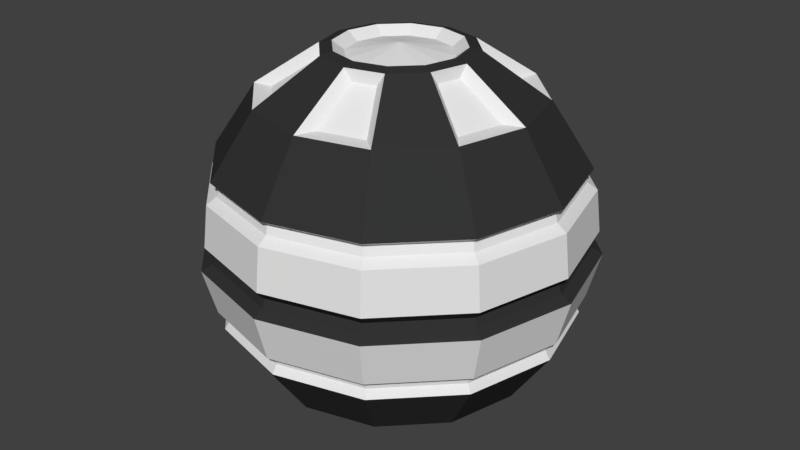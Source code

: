 # Source: ball.blend  (saved by Blender 2.79.0; exported with 4.5.12 LTS)
import bpy
from mathutils import Matrix  # noqa: F401  (used for matrix-valued properties, if any)

bpy.ops.wm.read_factory_settings(use_empty=True)
scene = bpy.context.scene
scene.name = 'Scene'

# ---- collections
col_collection_1 = bpy.data.collections.new('Collection 1'); scene.collection.children.link(col_collection_1)

# ---- materials (node trees are filled in below, after node groups)
mat_material_001 = bpy.data.materials.new('Material.001')
mat_material_001.alpha_threshold = 0.0
mat_material_001.use_transparent_shadow = False
mat_material_001.diffuse_color = (0.03522, 0.03522, 0.03522, 1.0)
mat_material_001.roughness = 0.5
mat_material_002 = bpy.data.materials.new('Material.002')
mat_material_002.alpha_threshold = 0.0
mat_material_002.use_transparent_shadow = False
mat_material_002.roughness = 0.5

# ---- material node trees

# ---- world
world_world = bpy.data.worlds.new('World'); scene.world = world_world
world_world.color = (0.05088, 0.05088, 0.05088)
world_world.use_sun_shadow = False
world_world.sun_shadow_jitter_overblur = 0.0
world_world.cycles.sampling_method = 'MANUAL'

# ---- meshes
me_sphere = bpy.data.meshes.new('Sphere')
me_sphere.from_pydata([(-0.03605, 0.6088, 0.706), (-4.584e-10, 0.8837, -0.3649), (0.02359, 0.6284, -0.6982), (1.295e-08, 0.3005, -0.9414), (0.1606, 0.2781, 0.937), (0.3356, 0.5092, 0.706), (0.443, 0.7673, 0.3551), (0.5, 0.866, -0.06816), (0.4551, 0.7883, -0.4077), (0.2938, 0.556, -0.6982), (0.1502, 0.2602, -0.9414), (0.3049, 0.2177, 0.8636), (0.5092, 0.3356, 0.706), (0.7673, 0.443, 0.3551), (0.866, 0.5, -0.06816), (0.7883, 0.4551, -0.4077), (0.556, 0.2938, -0.6982), (0.2602, 0.1502, -0.9414), (0.3211, 1.553e-07, 0.937), (0.6088, -0.03605, 0.706), (0.886, 1.112e-07, 0.3551), (1.0, 1.394e-07, -0.06816), (0.9103, 1.101e-07, -0.4077), (0.6284, 0.02359, -0.6982), (0.3005, 1.595e-07, -0.9414), (0.2781, -0.1606, 0.937), (0.5453, -0.2732, 0.706), (0.7673, -0.443, 0.3551), (0.866, -0.5, -0.06816), (0.7883, -0.4551, -0.4077), (0.5325, -0.3347, -0.6982), (0.2602, -0.1502, -0.9414), (0.1606, -0.2781, 0.937), (0.2732, -0.5453, 0.706), (0.443, -0.7673, 0.3551), (0.5, -0.866, -0.06816), (0.4551, -0.7883, -0.4077), (0.3347, -0.5325, -0.6982), (0.1502, -0.2602, -0.9414), (2.887e-09, -0.3211, 0.937), (0.03605, -0.6088, 0.706), (-4.434e-08, -0.886, 0.3551), (-4.57e-08, -1.0, -0.06816), (-4.55e-08, -0.9103, -0.4077), (-0.02359, -0.6284, -0.6982), (-1.071e-08, -0.3005, -0.9414), (-0.1606, -0.2781, 0.937), (-0.3356, -0.5092, 0.706), (-0.443, -0.7673, 0.3551), (-0.5, -0.866, -0.06816), (-0.4551, -0.7883, -0.4077), (-0.2938, -0.556, -0.6982), (-0.1502, -0.2602, -0.9414), (-0.2781, -0.1606, 0.937), (-0.5092, -0.3356, 0.706), (-0.7673, -0.443, 0.3551), (-0.866, -0.5, -0.06816), (-0.7883, -0.4551, -0.4077), (-0.556, -0.2938, -0.6982), (-0.2602, -0.1502, -0.9414), (-0.3211, 1.692e-07, 0.937), (-0.6088, 0.03605, 0.706), (-0.886, 1.96e-07, 0.3551), (-1.0, 2.288e-07, -0.06816), (-0.9103, 1.982e-07, -0.4077), (-0.6284, -0.02359, -0.6982), (-0.3005, 1.692e-07, -0.9414), (-0.2781, 0.1606, 0.937), (-0.5453, 0.2732, 0.706), (-0.7673, 0.443, 0.3551), (-0.866, 0.5, -0.06816), (-0.7883, 0.4551, -0.4077), (-0.5325, 0.3347, -0.6982), (-0.2602, 0.1502, -0.9414), (-0.1606, 0.2781, 0.937), (-0.2732, 0.5453, 0.706), (-0.443, 0.7673, 0.3551), (-0.5, 0.866, -0.06816), (-0.4551, 0.7883, -0.4077), (-0.3347, 0.5325, -0.6982), (-0.1502, 0.2602, -0.9414), (1.876e-08, 0.3211, 0.937), (4.304e-08, 0.886, 0.3551), (7.351e-08, 1.0, -0.06816), (0.4746, 0.8221, 0.2707), (0.4873, 0.8441, 0.05382), (0.8221, 0.4746, 0.2707), (0.8441, 0.4873, 0.05382), (0.9493, 1.196e-07, 0.2707), (0.9746, 1.295e-07, 0.05382), (0.8221, -0.4746, 0.2707), (0.8441, -0.4873, 0.05382), (0.4746, -0.8221, 0.2707), (0.4873, -0.8441, 0.05382), (-4.57e-08, -0.9493, 0.2707), (-4.57e-08, -0.9746, 0.05382), (-0.4746, -0.8221, 0.2707), (-0.4873, -0.8441, 0.05382), (-0.8221, -0.4746, 0.2707), (-0.8441, -0.4873, 0.05382), (-0.9493, 2.09e-07, 0.2707), (-0.9746, 2.189e-07, 0.05382), (-0.8221, 0.4746, 0.2707), (-0.8441, 0.4873, 0.05382), (-0.4746, 0.8221, 0.2707), (-0.4873, 0.8441, 0.05382), (5.365e-08, 0.9493, 0.2707), (6.358e-08, 0.9746, 0.05382), (0.4683, 0.8111, -0.3068), (0.8111, 0.4683, -0.3068), (0.9366, 1.146e-07, -0.3068), (0.8111, -0.4683, -0.3068), (0.4683, -0.8111, -0.3068), (-4.57e-08, -0.9366, -0.3068), (-0.4683, -0.8111, -0.3068), (-0.8111, -0.4683, -0.3068), (-0.9366, 2.04e-07, -0.3068), (-0.8111, 0.4683, -0.3068), (-0.4683, 0.8111, -0.3068), (1.225e-08, 0.9366, -0.3068), (0.4419, 0.7653, -0.3649), (-4.751e-10, 0.9103, -0.4077), (0.7653, 0.4419, -0.3649), (0.8837, 1.111e-07, -0.3649), (0.7653, -0.4419, -0.3649), (0.4419, -0.7653, -0.3649), (-4.417e-08, -0.8837, -0.3649), (-0.4419, -0.7653, -0.3649), (-0.7653, -0.4419, -0.3649), (-0.8837, 1.967e-07, -0.3649), (-0.7653, 0.4419, -0.3649), (-0.4419, 0.7653, -0.3649), (-0.4454, 0.7715, -0.3245), (1.174e-08, 0.8909, -0.3245), (-0.7715, 0.4454, -0.3245), (-0.8909, 2.01e-07, -0.3245), (-0.7715, -0.4454, -0.3245), (-0.4454, -0.7715, -0.3245), (-4.395e-08, -0.8909, -0.3245), (0.4454, -0.7715, -0.3245), (0.7715, -0.4454, -0.3245), (0.8909, 1.166e-07, -0.3245), (0.7715, 0.4454, -0.3245), (0.4454, 0.7715, -0.3245), (0.4724, 0.8182, -0.03934), (0.8182, 0.4724, -0.03934), (0.9448, 1.398e-07, -0.03934), (0.8182, -0.4724, -0.03934), (0.4724, -0.8182, -0.03934), (-4.337e-08, -0.9448, -0.03934), (-0.4724, -0.8182, -0.03934), (-0.8182, -0.4724, -0.03934), (-0.9448, 2.239e-07, -0.03934), (-0.8182, 0.4724, -0.03934), (-0.4724, 0.8182, -0.03934), (6.989e-08, 0.9448, -0.03934), (-0.4656, 0.8065, 0.005494), (5.999e-08, 0.9313, 0.005494), (-0.8065, 0.4656, 0.005494), (-0.9313, 2.161e-07, 0.005494), (-0.8065, -0.4656, 0.005494), (-0.4656, -0.8065, 0.005494), (-4.383e-08, -0.9313, 0.005494), (0.4656, -0.8065, 0.005494), (0.8065, -0.4656, 0.005494), (0.9313, 1.303e-07, 0.005494), (0.8065, 0.4656, 0.005494), (0.4656, 0.8065, 0.005494), (0.8001, 0.4619, 0.3799), (0.4619, 0.8001, 0.3799), (0.9239, 1.096e-07, 0.3799), (0.8001, -0.4619, 0.3799), (0.4619, -0.8001, 0.3799), (-4.57e-08, -0.9239, 0.3799), (-0.4619, -0.8001, 0.3799), (-0.8001, -0.4619, 0.3799), (-0.9239, 1.99e-07, 0.3799), (-0.8001, 0.4619, 0.3799), (-0.4619, 0.8001, 0.3799), (4.371e-08, 0.9239, 0.3799), (-0.4497, 0.7788, 0.3068), (4.913e-08, 0.8993, 0.3068), (-0.7788, 0.4497, 0.3068), (-0.8993, 2.059e-07, 0.3068), (-0.7788, -0.4497, 0.3068), (-0.4497, -0.7788, 0.3068), (-4.382e-08, -0.8993, 0.3068), (0.4497, -0.7788, 0.3068), (0.7788, -0.4497, 0.3068), (0.8993, 1.205e-07, 0.3068), (0.7788, 0.4497, 0.3068), (0.4497, 0.7788, 0.3068), (0.2781, 0.1606, 0.937), (0.2177, 0.3049, 0.8636), (0.3729, -0.03605, 0.8636), (0.341, -0.1552, 0.8636), (0.1552, -0.341, 0.8636), (0.03605, -0.3729, 0.8636), (-0.2177, -0.3049, 0.8636), (-0.3049, -0.2177, 0.8636), (-0.3729, 0.03605, 0.8636), (-0.341, 0.1552, 0.8636), (-0.1552, 0.341, 0.8636), (-0.03605, 0.3729, 0.8636), (-1.082e-07, 9.205e-08, 0.9455), (0.2273, 0.1312, 0.894), (1.402e-08, 0.2624, 0.894), (0.1312, 0.2273, 0.894), (0.2624, 1.573e-07, 0.894), (0.2273, -0.1312, 0.894), (0.1312, -0.2273, 0.894), (1.047e-09, -0.2624, 0.894), (-0.1312, -0.2273, 0.894), (-0.2273, -0.1312, 0.894), (-0.2624, 1.687e-07, 0.894), (-0.2273, 0.1312, 0.894), (-0.1312, 0.2273, 0.894), (0.1638, 0.3309, -0.8719), (0.02359, 0.3685, -0.8719), (0.3309, 0.1638, -0.8719), (0.3685, 0.02359, -0.8719), (0.3073, -0.2047, -0.8719), (0.2047, -0.3073, -0.8719), (-0.02359, -0.3685, -0.8719), (-0.1638, -0.3309, -0.8719), (-0.3309, -0.1638, -0.8719), (-0.3685, -0.02359, -0.8719), (-0.3073, 0.2047, -0.8719), (-0.2047, 0.3073, -0.8719), (-0.2081, 0.1202, -0.893), (2.408e-09, 1.547e-07, -0.9398), (1.276e-08, 0.2403, -0.893), (0.1202, 0.2081, -0.893), (0.2081, 0.1202, -0.893), (0.2403, 1.615e-07, -0.893), (0.2081, -0.1202, -0.893), (0.1202, -0.2081, -0.893), (-6.161e-09, -0.2403, -0.893), (-0.1202, -0.2081, -0.893), (-0.2081, -0.1202, -0.893), (-0.2403, 1.693e-07, -0.893), (-0.1202, 0.2081, -0.893), (0.0, 0.7071, -0.7071), (0.0, 0.3827, -0.9239), (0.3536, 0.6124, -0.7071), (0.1913, 0.3314, -0.9239), (0.6124, 0.3536, -0.7071), (0.3314, 0.1913, -0.9239), (0.7071, 1.394e-07, -0.7071), (0.3827, 1.543e-07, -0.9239), (0.6124, -0.3536, -0.7071), (0.3314, -0.1913, -0.9239), (0.3536, -0.6124, -0.7071), (0.1913, -0.3314, -0.9239), (-4.57e-08, -0.7071, -0.7071), (-1.589e-08, -0.3827, -0.9239), (-0.3536, -0.6124, -0.7071), (-0.1913, -0.3314, -0.9239), (-0.6124, -0.3536, -0.7071), (-0.3314, -0.1913, -0.9239), (-0.7071, 2.288e-07, -0.7071), (-0.3827, 1.692e-07, -0.9239), (-0.6124, 0.3536, -0.7071), (-0.3314, 0.1913, -0.9239), (-0.3536, 0.6124, -0.7071), (-0.1913, 0.3314, -0.9239), (0.1913, 0.3314, 0.9239), (0.3536, 0.6124, 0.7071), (0.3314, 0.1913, 0.9239), (0.6124, 0.3536, 0.7071), (0.3827, 1.543e-07, 0.9239), (0.7071, 1.394e-07, 0.7071), (0.3314, -0.1913, 0.9239), (0.6124, -0.3536, 0.7071), (0.1913, -0.3314, 0.9239), (0.3536, -0.6124, 0.7071), (-9.921e-10, -0.3827, 0.9239), (-4.57e-08, -0.7071, 0.7071), (-0.1913, -0.3314, 0.9239), (-0.3536, -0.6124, 0.7071), (-0.3314, -0.1913, 0.9239), (-0.6124, -0.3536, 0.7071), (-0.3827, 1.692e-07, 0.9239), (-0.7071, 2.288e-07, 0.7071), (-0.3314, 0.1913, 0.9239), (-0.6124, 0.3536, 0.7071), (-0.1913, 0.3314, 0.9239), (-0.3536, 0.6124, 0.7071), (1.391e-08, 0.3827, 0.9239), (0.0, 0.7071, 0.7071)], [], [(181, 82, 6, 191), (289, 288, 266, 267), (218, 2, 9, 217), (119, 83, 7, 108), (179, 289, 267, 169), (60, 53, 213, 214), (3, 10, 232, 231), (242, 121, 8, 244), (245, 244, 246, 247), (108, 7, 14, 109), (169, 267, 269, 168), (192, 4, 207, 205), (73, 80, 241, 229), (244, 8, 15, 246), (191, 6, 13, 190), (5, 193, 11, 12), (81, 74, 216, 206), (24, 31, 235, 234), (246, 15, 22, 248), (190, 13, 20, 189), (269, 268, 270, 271), (219, 16, 23, 220), (109, 14, 21, 110), (168, 269, 271, 170), (248, 22, 29, 250), (189, 20, 27, 188), (19, 194, 195, 26), (249, 248, 250, 251), (110, 21, 28, 111), (170, 271, 273, 171), (32, 25, 209, 210), (45, 52, 238, 237), (221, 30, 37, 222), (111, 28, 35, 112), (171, 273, 275, 172), (53, 46, 212, 213), (66, 73, 229, 240), (250, 29, 36, 252), (188, 27, 34, 187), (273, 272, 274, 275), (112, 35, 42, 113), (172, 275, 277, 173), (74, 67, 215, 216), (17, 24, 234, 233), (252, 36, 43, 254), (187, 34, 41, 186), (33, 196, 197, 40), (253, 252, 254, 255), (38, 45, 237, 236), (254, 43, 50, 256), (186, 41, 48, 185), (277, 276, 278, 279), (223, 44, 51, 224), (113, 42, 49, 114), (173, 277, 279, 174), (25, 18, 208, 209), (185, 48, 55, 184), (47, 198, 199, 54), (257, 256, 258, 259), (114, 49, 56, 115), (174, 279, 281, 175), (46, 39, 211, 212), (59, 66, 240, 239), (256, 50, 57, 258), (225, 58, 65, 226), (115, 56, 63, 116), (175, 281, 283, 176), (67, 60, 214, 215), (10, 17, 233, 232), (258, 57, 64, 260), (184, 55, 62, 183), (281, 280, 282, 283), (176, 283, 285, 177), (18, 192, 205, 208), (80, 3, 231, 241), (260, 64, 71, 262), (183, 62, 69, 182), (61, 200, 201, 68), (261, 260, 262, 263), (116, 63, 70, 117), (31, 38, 236, 235), (262, 71, 78, 264), (182, 69, 76, 180), (285, 284, 286, 287), (227, 72, 79, 228), (117, 70, 77, 118), (177, 285, 287, 178), (4, 81, 206, 207), (75, 202, 203, 0), (265, 264, 242, 243), (118, 77, 83, 119), (178, 287, 289, 179), (39, 32, 210, 211), (52, 59, 239, 238), (264, 78, 121, 242), (180, 76, 82, 181), (154, 156, 157, 155), (105, 104, 106, 107), (153, 158, 156, 154), (103, 102, 104, 105), (152, 159, 158, 153), (101, 100, 102, 103), (151, 160, 159, 152), (99, 98, 100, 101), (150, 161, 160, 151), (97, 96, 98, 99), (149, 162, 161, 150), (95, 94, 96, 97), (148, 163, 162, 149), (93, 92, 94, 95), (147, 164, 163, 148), (91, 90, 92, 93), (146, 165, 164, 147), (89, 88, 90, 91), (145, 166, 165, 146), (87, 86, 88, 89), (144, 167, 166, 145), (85, 84, 86, 87), (155, 157, 167, 144), (107, 106, 84, 85), (131, 132, 133, 1), (130, 134, 132, 131), (129, 135, 134, 130), (128, 136, 135, 129), (127, 137, 136, 128), (126, 138, 137, 127), (125, 139, 138, 126), (124, 140, 139, 125), (123, 141, 140, 124), (122, 142, 141, 123), (120, 143, 142, 122), (1, 133, 143, 120), (1, 120, 8, 121), (120, 122, 15, 8), (122, 123, 22, 15), (123, 124, 29, 22), (124, 125, 36, 29), (125, 126, 43, 36), (126, 127, 50, 43), (127, 128, 57, 50), (128, 129, 64, 57), (129, 130, 71, 64), (130, 131, 78, 71), (131, 1, 121, 78), (133, 132, 118, 119), (132, 134, 117, 118), (134, 135, 116, 117), (135, 136, 115, 116), (136, 137, 114, 115), (137, 138, 113, 114), (138, 139, 112, 113), (139, 140, 111, 112), (140, 141, 110, 111), (141, 142, 109, 110), (142, 143, 108, 109), (143, 133, 119, 108), (144, 145, 14, 7), (145, 146, 21, 14), (146, 147, 28, 21), (147, 148, 35, 28), (148, 149, 42, 35), (149, 150, 49, 42), (150, 151, 56, 49), (151, 152, 63, 56), (152, 153, 70, 63), (153, 154, 77, 70), (154, 155, 83, 77), (155, 144, 7, 83), (157, 156, 105, 107), (156, 158, 103, 105), (158, 159, 101, 103), (159, 160, 99, 101), (160, 161, 97, 99), (161, 162, 95, 97), (162, 163, 93, 95), (163, 164, 91, 93), (164, 165, 89, 91), (165, 166, 87, 89), (166, 167, 85, 87), (167, 157, 107, 85), (13, 6, 169, 168), (20, 13, 168, 170), (27, 20, 170, 171), (34, 27, 171, 172), (41, 34, 172, 173), (48, 41, 173, 174), (55, 48, 174, 175), (62, 55, 175, 176), (69, 62, 176, 177), (76, 69, 177, 178), (82, 76, 178, 179), (6, 82, 179, 169), (180, 181, 106, 104), (182, 180, 104, 102), (183, 182, 102, 100), (184, 183, 100, 98), (185, 184, 98, 96), (186, 185, 96, 94), (187, 186, 94, 92), (188, 187, 92, 90), (189, 188, 90, 88), (190, 189, 88, 86), (191, 190, 86, 84), (181, 191, 84, 106), (4, 192, 268, 266), (192, 18, 270, 268), (18, 25, 272, 270), (25, 32, 274, 272), (32, 39, 276, 274), (39, 46, 278, 276), (46, 53, 280, 278), (53, 60, 282, 280), (60, 67, 284, 282), (67, 74, 286, 284), (74, 81, 288, 286), (81, 4, 266, 288), (206, 204, 207), (207, 204, 205), (205, 204, 208), (208, 204, 209), (209, 204, 210), (210, 204, 211), (211, 204, 212), (212, 204, 213), (213, 204, 214), (214, 204, 215), (215, 204, 216), (216, 204, 206), (10, 3, 243, 245), (17, 10, 245, 247), (24, 17, 247, 249), (31, 24, 249, 251), (38, 31, 251, 253), (45, 38, 253, 255), (52, 45, 255, 257), (59, 52, 257, 259), (66, 59, 259, 261), (73, 66, 261, 263), (80, 73, 263, 265), (3, 80, 265, 243), (230, 231, 232), (230, 232, 233), (230, 233, 234), (230, 234, 235), (230, 235, 236), (230, 236, 237), (230, 237, 238), (230, 238, 239), (230, 239, 240), (230, 240, 229), (230, 229, 241), (230, 241, 231), (2, 218, 243, 242), (217, 9, 244, 245), (218, 217, 245, 243), (9, 2, 242, 244), (16, 219, 247, 246), (220, 23, 248, 249), (219, 220, 249, 247), (23, 16, 246, 248), (30, 221, 251, 250), (222, 37, 252, 253), (221, 222, 253, 251), (37, 30, 250, 252), (44, 223, 255, 254), (224, 51, 256, 257), (223, 224, 257, 255), (51, 44, 254, 256), (58, 225, 259, 258), (226, 65, 260, 261), (225, 226, 261, 259), (65, 58, 258, 260), (72, 227, 263, 262), (228, 79, 264, 265), (227, 228, 265, 263), (79, 72, 262, 264), (193, 5, 267, 266), (12, 11, 268, 269), (5, 12, 269, 267), (11, 193, 266, 268), (194, 19, 271, 270), (26, 195, 272, 273), (19, 26, 273, 271), (195, 194, 270, 272), (196, 33, 275, 274), (40, 197, 276, 277), (33, 40, 277, 275), (197, 196, 274, 276), (198, 47, 279, 278), (54, 199, 280, 281), (47, 54, 281, 279), (199, 198, 278, 280), (200, 61, 283, 282), (68, 201, 284, 285), (61, 68, 285, 283), (201, 200, 282, 284), (202, 75, 287, 286), (203, 202, 286, 288), (0, 203, 288, 289), (75, 0, 289, 287)])
me_sphere.polygons.foreach_set('material_index', [1, 0, 1, 1, 0, 1, 1, 0, 0, 1, 0, 1, 1, 0, 1, 1, 1, 1, 0, 1, 0, 1, 1, 0, 0, 1, 1, 0, 1, 0, 1, 1, 1, 1, 0, 1, 1, 0, 1, 0, 1, 0, 1, 1, 0, 1, 1, 0, 1, 0, 1, 0, 1, 1, 0, 1, 1, 1, 0, 1, 0, 1, 1, 0, 1, 1, 0, 1, 1, 0, 1, 0, 0, 1, 1, 0, 1, 1, 0, 1, 1, 0, 1, 0, 1, 1, 0, 1, 1, 0, 1, 0, 1, 1, 0, 1, 0, 1, 0, 1, 0, 1, 0, 1, 0, 1, 0, 1, 0, 1, 0, 1, 0, 1, 0, 1, 0, 1, 0, 1, 1, 1, 1, 1, 1, 1, 1, 1, 1, 1, 1, 1, 1, 1, 1, 1, 1, 1, 1, 1, 1, 1, 1, 1, 1, 1, 1, 1, 1, 1, 1, 1, 1, 1, 1, 1, 0, 0, 0, 0, 0, 0, 0, 0, 0, 0, 0, 0, 0, 0, 0, 0, 0, 0, 0, 0, 0, 0, 0, 0, 1, 1, 1, 1, 1, 1, 1, 1, 1, 1, 1, 1, 1, 1, 1, 1, 1, 1, 1, 1, 1, 1, 1, 1, 0, 0, 0, 0, 0, 0, 0, 0, 0, 0, 0, 0, 1, 1, 1, 1, 1, 1, 1, 1, 1, 1, 1, 1, 0, 0, 0, 0, 0, 0, 0, 0, 0, 0, 0, 0, 1, 1, 1, 1, 1, 1, 1, 1, 1, 1, 1, 1, 1, 1, 1, 1, 1, 1, 1, 1, 1, 1, 1, 1, 1, 1, 1, 1, 1, 1, 1, 1, 1, 1, 1, 1, 1, 1, 1, 1, 1, 1, 1, 1, 1, 1, 1, 1, 1, 1, 1, 1, 1, 1, 1, 1, 1, 1, 1, 1])
_uv = me_sphere.uv_layers.new(name='UVMap')
_uv.uv.foreach_set('vector', [0.7012, 0.4304, 0.7039, 0.419, 0.813, 0.4176, 0.8162, 0.429, 0.0, 0.0, 1.0, 0.0, 1.0, 1.0, 0.0, 1.0, 0.4623, 0.5475, 0.477, 0.6151, 0.4142, 0.6138, 0.4294, 0.5467, 0.0, 0.0, 1.0, 0.0, 1.0, 1.0, 0.0, 1.0, 0.0, 0.0, 1.0, 0.0, 1.0, 1.0, 0.0, 1.0, 0.0002936, 0.5889, 0.02074, 0.5535, 0.03336, 0.5658, 0.0174, 0.5933, 0.2785, 0.5523, 0.2978, 0.5858, 0.2797, 0.5909, 0.2654, 0.5658, 0.0, 0.0, 1.0, 0.0, 1.0, 1.0, 0.0, 1.0, 0.0, 0.0, 1.0, 0.0, 1.0, 1.0, 0.0, 1.0, 0.0, 0.0, 1.0, 0.0, 1.0, 1.0, 0.0, 1.0, 0.0, 0.0, 1.0, 0.0, 1.0, 1.0, 0.0, 1.0, 0.1325, 0.6652, 0.09705, 0.6856, 0.0923, 0.6686, 0.1199, 0.6528, 0.2063, 0.533, 0.245, 0.533, 0.2404, 0.5512, 0.2114, 0.5511, 0.0, 0.0, 1.0, 0.0, 1.0, 1.0, 0.0, 1.0, 0.8162, 0.429, 0.813, 0.4176, 0.9079, 0.3637, 0.9162, 0.3721, 0.4733, 0.8998, 0.4124, 0.8861, 0.4132, 0.8581, 0.4745, 0.8443, 0.05616, 0.6856, 0.02074, 0.6652, 0.03309, 0.6526, 0.06055, 0.6685, 0.2785, 0.658, 0.245, 0.6773, 0.2399, 0.6592, 0.265, 0.6449, 0.0, 0.0, 1.0, 0.0, 1.0, 1.0, 0.0, 1.0, 0.9162, 0.3721, 0.9079, 0.3637, 0.9639, 0.2712, 0.9751, 0.2744, 0.0, 0.0, 1.0, 0.0, 1.0, 1.0, 0.0, 1.0, 0.168, 0.7092, 0.2356, 0.6946, 0.2343, 0.7573, 0.1672, 0.7422, 0.0, 0.0, 1.0, 0.0, 1.0, 1.0, 0.0, 1.0, 0.0, 0.0, 1.0, 0.0, 1.0, 1.0, 0.0, 1.0, 0.0, 0.0, 1.0, 0.0, 1.0, 1.0, 0.0, 1.0, 0.9751, 0.2744, 0.9639, 0.2712, 0.9658, 0.1646, 0.977, 0.1616, 0.07572, 0.8063, 0.06203, 0.8672, 0.03406, 0.8664, 0.02019, 0.8051, 0.0, 0.0, 1.0, 0.0, 1.0, 1.0, 0.0, 1.0, 0.0, 0.0, 1.0, 0.0, 1.0, 1.0, 0.0, 1.0, 0.0, 0.0, 1.0, 0.0, 1.0, 1.0, 0.0, 1.0, 0.1325, 0.5535, 0.1529, 0.5889, 0.1359, 0.5936, 0.1201, 0.5661, 0.1728, 0.658, 0.1535, 0.6245, 0.1716, 0.6194, 0.186, 0.6445, 0.06513, 0.7007, 0.07978, 0.7683, 0.01704, 0.767, 0.03219, 0.6999, 0.0, 0.0, 1.0, 0.0, 1.0, 1.0, 0.0, 1.0, 0.0, 0.0, 1.0, 0.0, 1.0, 1.0, 0.0, 1.0, 0.02074, 0.5535, 0.05616, 0.533, 0.06091, 0.55, 0.03336, 0.5658, 0.1728, 0.5523, 0.2063, 0.533, 0.2114, 0.5511, 0.1863, 0.5655, 0.0, 0.0, 1.0, 0.0, 1.0, 1.0, 0.0, 1.0, 0.977, 0.1616, 0.9658, 0.1646, 0.9126, 0.07342, 0.9205, 0.06501, 0.0, 0.0, 1.0, 0.0, 1.0, 1.0, 0.0, 1.0, 0.0, 0.0, 1.0, 0.0, 1.0, 1.0, 0.0, 1.0, 0.0, 0.0, 1.0, 0.0, 1.0, 1.0, 0.0, 1.0, 0.02074, 0.6652, 0.0002936, 0.6298, 0.0173, 0.625, 0.03309, 0.6526, 0.2978, 0.6245, 0.2785, 0.658, 0.265, 0.6449, 0.2796, 0.6199, 0.0, 0.0, 1.0, 0.0, 1.0, 1.0, 0.0, 1.0, 0.9205, 0.06501, 0.9126, 0.07342, 0.8187, 0.02493, 0.8208, 0.01352, 0.3738, 0.8454, 0.3601, 0.9063, 0.3322, 0.9055, 0.3183, 0.8442, 0.0, 0.0, 1.0, 0.0, 1.0, 1.0, 0.0, 1.0, 0.2063, 0.6773, 0.1728, 0.658, 0.186, 0.6445, 0.211, 0.6591, 0.0, 0.0, 1.0, 0.0, 1.0, 1.0, 0.0, 1.0, 0.8208, 0.01352, 0.8187, 0.02493, 0.7096, 0.03597, 0.7064, 0.02463, 0.0, 0.0, 1.0, 0.0, 1.0, 1.0, 0.0, 1.0, 0.3825, 0.5978, 0.3148, 0.6125, 0.3161, 0.5498, 0.3832, 0.5649, 0.0, 0.0, 1.0, 0.0, 1.0, 1.0, 0.0, 1.0, 0.0, 0.0, 1.0, 0.0, 1.0, 1.0, 0.0, 1.0, 0.1529, 0.5889, 0.1529, 0.6298, 0.1358, 0.6254, 0.1359, 0.5936, 0.7064, 0.02463, 0.7096, 0.03597, 0.6098, 0.08132, 0.6022, 0.07262, 0.2289, 0.7957, 0.2152, 0.8566, 0.1873, 0.8557, 0.1734, 0.7945, 0.0, 0.0, 1.0, 0.0, 1.0, 1.0, 0.0, 1.0, 0.0, 0.0, 1.0, 0.0, 1.0, 1.0, 0.0, 1.0, 0.0, 0.0, 1.0, 0.0, 1.0, 1.0, 0.0, 1.0, 0.05616, 0.533, 0.09705, 0.533, 0.09267, 0.5501, 0.06091, 0.55, 0.1535, 0.5858, 0.1728, 0.5523, 0.1863, 0.5655, 0.1717, 0.5905, 0.0, 0.0, 1.0, 0.0, 1.0, 1.0, 0.0, 1.0, 0.3632, 0.6442, 0.3779, 0.7118, 0.3152, 0.7105, 0.3303, 0.6435, 0.0, 0.0, 1.0, 0.0, 1.0, 1.0, 0.0, 1.0, 0.0, 0.0, 1.0, 0.0, 1.0, 1.0, 0.0, 1.0, 0.0002936, 0.6298, 0.0002936, 0.5889, 0.0174, 0.5933, 0.0173, 0.625, 0.2978, 0.5858, 0.2978, 0.6245, 0.2796, 0.6199, 0.2797, 0.5909, 0.0, 0.0, 1.0, 0.0, 1.0, 1.0, 0.0, 1.0, 0.6022, 0.07262, 0.6098, 0.08132, 0.5533, 0.1706, 0.5422, 0.1675, 0.0, 0.0, 1.0, 0.0, 1.0, 1.0, 0.0, 1.0, 0.0, 0.0, 1.0, 0.0, 1.0, 1.0, 0.0, 1.0, 0.1529, 0.6298, 0.1325, 0.6652, 0.1199, 0.6528, 0.1358, 0.6254, 0.245, 0.533, 0.2785, 0.5523, 0.2654, 0.5658, 0.2404, 0.5512, 0.0, 0.0, 1.0, 0.0, 1.0, 1.0, 0.0, 1.0, 0.5422, 0.1675, 0.5533, 0.1706, 0.5533, 0.2762, 0.5422, 0.2794, 0.3194, 0.7484, 0.3803, 0.7621, 0.3795, 0.79, 0.3182, 0.8039, 0.0, 0.0, 1.0, 0.0, 1.0, 1.0, 0.0, 1.0, 0.0, 0.0, 1.0, 0.0, 1.0, 1.0, 0.0, 1.0, 0.245, 0.6773, 0.2063, 0.6773, 0.211, 0.6591, 0.2399, 0.6592, 0.0, 0.0, 1.0, 0.0, 1.0, 1.0, 0.0, 1.0, 0.5422, 0.2794, 0.5533, 0.2762, 0.6088, 0.3674, 0.6009, 0.3758, 0.0, 0.0, 1.0, 0.0, 1.0, 1.0, 0.0, 1.0, 0.4119, 0.6634, 0.4796, 0.6488, 0.4783, 0.7115, 0.4112, 0.6964, 0.0, 0.0, 1.0, 0.0, 1.0, 1.0, 0.0, 1.0, 0.0, 0.0, 1.0, 0.0, 1.0, 1.0, 0.0, 1.0, 0.09705, 0.6856, 0.05616, 0.6856, 0.06055, 0.6685, 0.0923, 0.6686, 0.4733, 0.8043, 0.4124, 0.7906, 0.4132, 0.7626, 0.4745, 0.7488, 0.0, 0.0, 1.0, 0.0, 1.0, 1.0, 0.0, 1.0, 0.0, 0.0, 1.0, 0.0, 1.0, 1.0, 0.0, 1.0, 0.0, 0.0, 1.0, 0.0, 1.0, 1.0, 0.0, 1.0, 0.09705, 0.533, 0.1325, 0.5535, 0.1201, 0.5661, 0.09267, 0.5501, 0.1535, 0.6245, 0.1535, 0.5858, 0.1717, 0.5905, 0.1716, 0.6194, 0.0, 0.0, 1.0, 0.0, 1.0, 1.0, 0.0, 1.0, 0.6009, 0.3758, 0.6088, 0.3674, 0.7039, 0.419, 0.7012, 0.4304, 0.1923, 0.5167, 0.1952, 0.5053, 0.3169, 0.5033, 0.3205, 0.5145, 0.0, 0.0, 1.0, 0.0, 1.0, 1.0, 0.0, 1.0, 0.0806, 0.4514, 0.08908, 0.443, 0.1952, 0.5053, 0.1923, 0.5167, 0.0, 0.0, 1.0, 0.0, 1.0, 1.0, 0.0, 1.0, 0.0163, 0.3373, 0.02793, 0.3342, 0.08908, 0.443, 0.0806, 0.4514, 0.0, 0.0, 1.0, 0.0, 1.0, 1.0, 0.0, 1.0, 0.01629, 0.2053, 0.02799, 0.2083, 0.02793, 0.3342, 0.0163, 0.3373, 0.0, 0.0, 1.0, 0.0, 1.0, 1.0, 0.0, 1.0, 0.08024, 0.09002, 0.08899, 0.09824, 0.02799, 0.2083, 0.01629, 0.2053, 0.0, 0.0, 1.0, 0.0, 1.0, 1.0, 0.0, 1.0, 0.1911, 0.02111, 0.1947, 0.0324, 0.08899, 0.09824, 0.08024, 0.09002, 0.0, 0.0, 1.0, 0.0, 1.0, 1.0, 0.0, 1.0, 0.3189, 0.01592, 0.3162, 0.02729, 0.1947, 0.0324, 0.1911, 0.02111, 0.0, 0.0, 1.0, 0.0, 1.0, 1.0, 0.0, 1.0, 0.4284, 0.07899, 0.4199, 0.08703, 0.3162, 0.02729, 0.3189, 0.01592, 0.0, 0.0, 1.0, 0.0, 1.0, 1.0, 0.0, 1.0, 0.4857, 0.193, 0.4741, 0.1956, 0.4199, 0.08703, 0.4284, 0.07899, 0.0, 0.0, 1.0, 0.0, 1.0, 1.0, 0.0, 1.0, 0.4813, 0.325, 0.4695, 0.3224, 0.4741, 0.1956, 0.4857, 0.193, 0.0, 0.0, 1.0, 0.0, 1.0, 1.0, 0.0, 1.0, 0.4277, 0.4443, 0.4187, 0.4367, 0.4695, 0.3224, 0.4813, 0.325, 0.0, 0.0, 1.0, 0.0, 1.0, 1.0, 0.0, 1.0, 0.3205, 0.5145, 0.3169, 0.5033, 0.4187, 0.4367, 0.4277, 0.4443, 0.0, 0.0, 1.0, 0.0, 1.0, 1.0, 0.0, 1.0, 0.5257, 0.6601, 0.5159, 0.6573, 0.5779, 0.5536, 0.5851, 0.561, 0.5242, 0.7744, 0.5143, 0.777, 0.5159, 0.6573, 0.5257, 0.6601, 0.5814, 0.8723, 0.5743, 0.8797, 0.5143, 0.777, 0.5242, 0.7744, 0.6818, 0.9252, 0.6797, 0.9352, 0.5743, 0.8797, 0.5814, 0.8723, 0.798, 0.9156, 0.8007, 0.9256, 0.6797, 0.9352, 0.6818, 0.9252, 0.9032, 0.8652, 0.9101, 0.8729, 0.8007, 0.9256, 0.798, 0.9156, 0.9632, 0.7689, 0.973, 0.7717, 0.9101, 0.8729, 0.9032, 0.8652, 0.9631, 0.6555, 0.9729, 0.6528, 0.973, 0.7717, 0.9632, 0.7689, 0.904, 0.5577, 0.9111, 0.5502, 0.9729, 0.6528, 0.9631, 0.6555, 0.8027, 0.502, 0.8052, 0.492, 0.9111, 0.5502, 0.904, 0.5577, 0.6863, 0.5033, 0.6835, 0.4932, 0.8052, 0.492, 0.8027, 0.502, 0.5851, 0.561, 0.5779, 0.5536, 0.6835, 0.4932, 0.6863, 0.5033, 0.5851, 0.561, 0.6863, 0.5033, 0.6901, 0.5158, 0.5945, 0.5701, 0.6863, 0.5033, 0.8027, 0.502, 0.7999, 0.5148, 0.6901, 0.5158, 0.8027, 0.502, 0.904, 0.5577, 0.8953, 0.5673, 0.7999, 0.5148, 0.904, 0.5577, 0.9631, 0.6555, 0.9508, 0.6594, 0.8953, 0.5673, 0.9631, 0.6555, 0.9632, 0.7689, 0.9508, 0.7658, 0.9508, 0.6594, 0.9632, 0.7689, 0.9032, 0.8652, 0.8944, 0.8559, 0.9508, 0.7658, 0.9032, 0.8652, 0.798, 0.9156, 0.7943, 0.9029, 0.8944, 0.8559, 0.798, 0.9156, 0.6818, 0.9252, 0.6839, 0.9124, 0.7943, 0.9029, 0.6818, 0.9252, 0.5814, 0.8723, 0.5899, 0.8628, 0.6839, 0.9124, 0.5814, 0.8723, 0.5242, 0.7744, 0.5365, 0.7708, 0.5899, 0.8628, 0.5242, 0.7744, 0.5257, 0.6601, 0.5383, 0.6633, 0.5365, 0.7708, 0.5257, 0.6601, 0.5851, 0.561, 0.5945, 0.5701, 0.5383, 0.6633, 0.5779, 0.5536, 0.5159, 0.6573, 0.5038, 0.6538, 0.5691, 0.5445, 0.5159, 0.6573, 0.5143, 0.777, 0.5022, 0.7801, 0.5038, 0.6538, 0.5143, 0.777, 0.5743, 0.8797, 0.5656, 0.8886, 0.5022, 0.7801, 0.5743, 0.8797, 0.6797, 0.9352, 0.6771, 0.9475, 0.5656, 0.8886, 0.6797, 0.9352, 0.8007, 0.9256, 0.8038, 0.9377, 0.6771, 0.9475, 0.8007, 0.9256, 0.9101, 0.8729, 0.9184, 0.8823, 0.8038, 0.9377, 0.9101, 0.8729, 0.973, 0.7717, 0.985, 0.7752, 0.9184, 0.8823, 0.973, 0.7717, 0.9729, 0.6528, 0.985, 0.6495, 0.985, 0.7752, 0.9729, 0.6528, 0.9111, 0.5502, 0.9199, 0.5413, 0.985, 0.6495, 0.9111, 0.5502, 0.8052, 0.492, 0.8084, 0.4798, 0.9199, 0.5413, 0.8052, 0.492, 0.6835, 0.4932, 0.6803, 0.481, 0.8084, 0.4798, 0.6835, 0.4932, 0.5779, 0.5536, 0.5691, 0.5445, 0.6803, 0.481, 0.4277, 0.4443, 0.4813, 0.325, 0.4971, 0.3289, 0.4401, 0.455, 0.4813, 0.325, 0.4857, 0.193, 0.5016, 0.1897, 0.4971, 0.3289, 0.4857, 0.193, 0.4284, 0.07899, 0.4402, 0.06799, 0.5016, 0.1897, 0.4284, 0.07899, 0.3189, 0.01592, 0.3229, 0.0002936, 0.4402, 0.06799, 0.3189, 0.01592, 0.1911, 0.02111, 0.1864, 0.005539, 0.3229, 0.0002936, 0.1911, 0.02111, 0.08024, 0.09002, 0.06838, 0.07859, 0.1864, 0.005539, 0.08024, 0.09002, 0.01629, 0.2053, 0.0002936, 0.2011, 0.06838, 0.07859, 0.01629, 0.2053, 0.0163, 0.3373, 0.0002936, 0.3414, 0.0002936, 0.2011, 0.0163, 0.3373, 0.0806, 0.4514, 0.06883, 0.4628, 0.0002936, 0.3414, 0.0806, 0.4514, 0.1923, 0.5167, 0.188, 0.5324, 0.06883, 0.4628, 0.1923, 0.5167, 0.3205, 0.5145, 0.3251, 0.5301, 0.188, 0.5324, 0.3205, 0.5145, 0.4277, 0.4443, 0.4401, 0.455, 0.3251, 0.5301, 0.3169, 0.5033, 0.1952, 0.5053, 0.199, 0.4891, 0.3116, 0.4877, 0.1952, 0.5053, 0.08908, 0.443, 0.1007, 0.4309, 0.199, 0.4891, 0.08908, 0.443, 0.02793, 0.3342, 0.0442, 0.3295, 0.1007, 0.4309, 0.02793, 0.3342, 0.02799, 0.2083, 0.04458, 0.2121, 0.0442, 0.3295, 0.02799, 0.2083, 0.08899, 0.09824, 0.1016, 0.1095, 0.04458, 0.2121, 0.08899, 0.09824, 0.1947, 0.0324, 0.2001, 0.04813, 0.1016, 0.1095, 0.1947, 0.0324, 0.3162, 0.02729, 0.3129, 0.04329, 0.2001, 0.04813, 0.3162, 0.02729, 0.4199, 0.08703, 0.4084, 0.09859, 0.3129, 0.04329, 0.4199, 0.08703, 0.4741, 0.1956, 0.4579, 0.1994, 0.4084, 0.09859, 0.4741, 0.1956, 0.4695, 0.3224, 0.4527, 0.319, 0.4579, 0.1994, 0.4695, 0.3224, 0.4187, 0.4367, 0.4056, 0.4264, 0.4527, 0.319, 0.4187, 0.4367, 0.3169, 0.5033, 0.3116, 0.4877, 0.4056, 0.4264, 0.9079, 0.3637, 0.813, 0.4176, 0.8098, 0.4072, 0.9001, 0.3562, 0.9639, 0.2712, 0.9079, 0.3637, 0.9001, 0.3562, 0.9535, 0.2686, 0.9658, 0.1646, 0.9639, 0.2712, 0.9535, 0.2686, 0.9556, 0.1676, 0.9126, 0.07342, 0.9658, 0.1646, 0.9556, 0.1676, 0.9056, 0.08137, 0.8187, 0.02493, 0.9126, 0.07342, 0.9056, 0.08137, 0.8171, 0.03552, 0.7096, 0.03597, 0.8187, 0.02493, 0.8171, 0.03552, 0.7127, 0.04654, 0.6098, 0.08132, 0.7096, 0.03597, 0.7127, 0.04654, 0.6171, 0.08918, 0.5533, 0.1706, 0.6098, 0.08132, 0.6171, 0.08918, 0.5635, 0.1732, 0.5533, 0.2762, 0.5533, 0.1706, 0.5635, 0.1732, 0.5634, 0.273, 0.6088, 0.3674, 0.5533, 0.2762, 0.5634, 0.273, 0.6159, 0.3593, 0.7039, 0.419, 0.6088, 0.3674, 0.6159, 0.3593, 0.7061, 0.4084, 0.813, 0.4176, 0.7039, 0.419, 0.7061, 0.4084, 0.8098, 0.4072, 0.6009, 0.3758, 0.7012, 0.4304, 0.6975, 0.445, 0.5905, 0.3867, 0.5422, 0.2794, 0.6009, 0.3758, 0.5905, 0.3867, 0.5279, 0.2834, 0.5422, 0.1675, 0.5422, 0.2794, 0.5279, 0.2834, 0.5279, 0.1633, 0.6022, 0.07262, 0.5422, 0.1675, 0.5279, 0.1633, 0.5923, 0.06127, 0.7064, 0.02463, 0.6022, 0.07262, 0.5923, 0.06127, 0.7026, 0.01019, 0.8208, 0.01352, 0.7064, 0.02463, 0.7026, 0.01019, 0.8237, -0.001234, 0.9205, 0.06501, 0.8208, 0.01352, 0.8237, -0.001234, 0.9308, 0.05423, 0.977, 0.1616, 0.9205, 0.06501, 0.9308, 0.05423, 0.9914, 0.1579, 0.9751, 0.2744, 0.977, 0.1616, 0.9914, 0.1579, 0.9895, 0.2786, 0.9162, 0.3721, 0.9751, 0.2744, 0.9895, 0.2786, 0.9266, 0.3829, 0.8162, 0.429, 0.9162, 0.3721, 0.9266, 0.3829, 0.8201, 0.4436, 0.7012, 0.4304, 0.8162, 0.429, 0.8201, 0.4436, 0.6975, 0.445, 0.0, 0.0, 1.0, 0.0, 1.0, 1.0, 0.0, 1.0, 0.0, 0.0, 1.0, 0.0, 1.0, 1.0, 0.0, 1.0, 0.0, 0.0, 1.0, 0.0, 1.0, 1.0, 0.0, 1.0, 0.0, 0.0, 1.0, 0.0, 1.0, 1.0, 0.0, 1.0, 0.0, 0.0, 1.0, 0.0, 1.0, 1.0, 0.0, 1.0, 0.0, 0.0, 1.0, 0.0, 1.0, 1.0, 0.0, 1.0, 0.0, 0.0, 1.0, 0.0, 1.0, 1.0, 0.0, 1.0, 0.0, 0.0, 1.0, 0.0, 1.0, 1.0, 0.0, 1.0, 0.0, 0.0, 1.0, 0.0, 1.0, 1.0, 0.0, 1.0, 0.0, 0.0, 1.0, 0.0, 1.0, 1.0, 0.0, 1.0, 0.0, 0.0, 1.0, 0.0, 1.0, 1.0, 0.0, 1.0, 0.0, 0.0, 1.0, 0.0, 1.0, 1.0, 0.0, 1.0, 0.06055, 0.6685, 0.07661, 0.6093, 0.0923, 0.6686, 0.0923, 0.6686, 0.07661, 0.6093, 0.1199, 0.6528, 0.1199, 0.6528, 0.07661, 0.6093, 0.1358, 0.6254, 0.1358, 0.6254, 0.07661, 0.6093, 0.1359, 0.5936, 0.1359, 0.5936, 0.07661, 0.6093, 0.1201, 0.5661, 0.1201, 0.5661, 0.07661, 0.6093, 0.09267, 0.5501, 0.09267, 0.5501, 0.07661, 0.6093, 0.06091, 0.55, 0.06091, 0.55, 0.07661, 0.6093, 0.03336, 0.5658, 0.03336, 0.5658, 0.07661, 0.6093, 0.0174, 0.5933, 0.0174, 0.5933, 0.07661, 0.6093, 0.0173, 0.625, 0.0173, 0.625, 0.07661, 0.6093, 0.03309, 0.6526, 0.03309, 0.6526, 0.07661, 0.6093, 0.06055, 0.6685, 0.0, 0.0, 1.0, 0.0, 1.0, 1.0, 0.0, 1.0, 0.0, 0.0, 1.0, 0.0, 1.0, 1.0, 0.0, 1.0, 0.0, 0.0, 1.0, 0.0, 1.0, 1.0, 0.0, 1.0, 0.0, 0.0, 1.0, 0.0, 1.0, 1.0, 0.0, 1.0, 0.0, 0.0, 1.0, 0.0, 1.0, 1.0, 0.0, 1.0, 0.0, 0.0, 1.0, 0.0, 1.0, 1.0, 0.0, 1.0, 0.0, 0.0, 1.0, 0.0, 1.0, 1.0, 0.0, 1.0, 0.0, 0.0, 1.0, 0.0, 1.0, 1.0, 0.0, 1.0, 0.0, 0.0, 1.0, 0.0, 1.0, 1.0, 0.0, 1.0, 0.0, 0.0, 1.0, 0.0, 1.0, 1.0, 0.0, 1.0, 0.0, 0.0, 1.0, 0.0, 1.0, 1.0, 0.0, 1.0, 0.0, 0.0, 1.0, 0.0, 1.0, 1.0, 0.0, 1.0, 0.2257, 0.6052, 0.2654, 0.5658, 0.2797, 0.5909, 0.2257, 0.6052, 0.2797, 0.5909, 0.2796, 0.6199, 0.2257, 0.6052, 0.2796, 0.6199, 0.265, 0.6449, 0.2257, 0.6052, 0.265, 0.6449, 0.2399, 0.6592, 0.2257, 0.6052, 0.2399, 0.6592, 0.211, 0.6591, 0.2257, 0.6052, 0.211, 0.6591, 0.186, 0.6445, 0.2257, 0.6052, 0.186, 0.6445, 0.1716, 0.6194, 0.2257, 0.6052, 0.1716, 0.6194, 0.1717, 0.5905, 0.2257, 0.6052, 0.1717, 0.5905, 0.1863, 0.5655, 0.2257, 0.6052, 0.1863, 0.5655, 0.2114, 0.5511, 0.2257, 0.6052, 0.2114, 0.5511, 0.2404, 0.5512, 0.2257, 0.6052, 0.2404, 0.5512, 0.2654, 0.5658, 0.477, 0.6151, 0.4623, 0.5475, 0.4743, 0.533, 0.4937, 0.6315, 0.4294, 0.5467, 0.4142, 0.6138, 0.3975, 0.6315, 0.4173, 0.5341, 0.4623, 0.5475, 0.4294, 0.5467, 0.4173, 0.5341, 0.4743, 0.533, 0.4142, 0.6138, 0.477, 0.6151, 0.4937, 0.6315, 0.3975, 0.6315, 0.2356, 0.6946, 0.168, 0.7092, 0.1535, 0.6973, 0.252, 0.6779, 0.1672, 0.7422, 0.2343, 0.7573, 0.252, 0.7741, 0.1546, 0.7543, 0.168, 0.7092, 0.1672, 0.7422, 0.1546, 0.7543, 0.1535, 0.6973, 0.2343, 0.7573, 0.2356, 0.6946, 0.252, 0.6779, 0.252, 0.7741, 0.07978, 0.7683, 0.06513, 0.7007, 0.07713, 0.6862, 0.09646, 0.7847, 0.03219, 0.6999, 0.01704, 0.767, 0.0002936, 0.7847, 0.02008, 0.6873, 0.06513, 0.7007, 0.03219, 0.6999, 0.02008, 0.6873, 0.07713, 0.6862, 0.01704, 0.767, 0.07978, 0.7683, 0.09646, 0.7847, 0.0002936, 0.7847, 0.3148, 0.6125, 0.3825, 0.5978, 0.3969, 0.6098, 0.2984, 0.6292, 0.3832, 0.5649, 0.3161, 0.5498, 0.2984, 0.533, 0.3958, 0.5528, 0.3825, 0.5978, 0.3832, 0.5649, 0.3958, 0.5528, 0.3969, 0.6098, 0.3161, 0.5498, 0.3148, 0.6125, 0.2984, 0.6292, 0.2984, 0.533, 0.3779, 0.7118, 0.3632, 0.6442, 0.3752, 0.6298, 0.3946, 0.7283, 0.3303, 0.6435, 0.3152, 0.7105, 0.2984, 0.7283, 0.3182, 0.6309, 0.3632, 0.6442, 0.3303, 0.6435, 0.3182, 0.6309, 0.3752, 0.6298, 0.3152, 0.7105, 0.3779, 0.7118, 0.3946, 0.7283, 0.2984, 0.7283, 0.4796, 0.6488, 0.4119, 0.6634, 0.3975, 0.6514, 0.496, 0.6321, 0.4112, 0.6964, 0.4783, 0.7115, 0.496, 0.7283, 0.3986, 0.7085, 0.4119, 0.6634, 0.4112, 0.6964, 0.3986, 0.7085, 0.3975, 0.6514, 0.4783, 0.7115, 0.4796, 0.6488, 0.496, 0.6321, 0.496, 0.7283, 0.4124, 0.8861, 0.4733, 0.8998, 0.4943, 0.9193, 0.3982, 0.9001, 0.4745, 0.8443, 0.4132, 0.8581, 0.3975, 0.8446, 0.4943, 0.8244, 0.4733, 0.8998, 0.4745, 0.8443, 0.4943, 0.8244, 0.4943, 0.9193, 0.4132, 0.8581, 0.4124, 0.8861, 0.3982, 0.9001, 0.3975, 0.8446, 0.06203, 0.8672, 0.07572, 0.8063, 0.09523, 0.7853, 0.07596, 0.8814, 0.02019, 0.8051, 0.03406, 0.8664, 0.02054, 0.8821, 0.0002936, 0.7853, 0.07572, 0.8063, 0.02019, 0.8051, 0.0002936, 0.7853, 0.09523, 0.7853, 0.03406, 0.8664, 0.06203, 0.8672, 0.07596, 0.8814, 0.02054, 0.8821, 0.3601, 0.9063, 0.3738, 0.8454, 0.3933, 0.8244, 0.3741, 0.9205, 0.3183, 0.8442, 0.3322, 0.9055, 0.3187, 0.9212, 0.2984, 0.8244, 0.3738, 0.8454, 0.3183, 0.8442, 0.2984, 0.8244, 0.3933, 0.8244, 0.3322, 0.9055, 0.3601, 0.9063, 0.3741, 0.9205, 0.3187, 0.9212, 0.2152, 0.8566, 0.2289, 0.7957, 0.2484, 0.7747, 0.2292, 0.8708, 0.1734, 0.7945, 0.1873, 0.8557, 0.1738, 0.8715, 0.1535, 0.7747, 0.2289, 0.7957, 0.1734, 0.7945, 0.1535, 0.7747, 0.2484, 0.7747, 0.1873, 0.8557, 0.2152, 0.8566, 0.2292, 0.8708, 0.1738, 0.8715, 0.3803, 0.7621, 0.3194, 0.7484, 0.2984, 0.7289, 0.3945, 0.7481, 0.3182, 0.8039, 0.3795, 0.79, 0.3952, 0.8036, 0.2984, 0.8238, 0.3194, 0.7484, 0.3182, 0.8039, 0.2984, 0.8238, 0.2984, 0.7289, 0.3795, 0.79, 0.3803, 0.7621, 0.3945, 0.7481, 0.3952, 0.8036, 0.4124, 0.7906, 0.4733, 0.8043, 0.4943, 0.8238, 0.3982, 0.8045, 0.4132, 0.7626, 0.4124, 0.7906, 0.3982, 0.8045, 0.3975, 0.7491, 0.4745, 0.7488, 0.4132, 0.7626, 0.3975, 0.7491, 0.4943, 0.7289, 0.4733, 0.8043, 0.4745, 0.7488, 0.4943, 0.7289, 0.4943, 0.8238])
me_sphere.materials.append(mat_material_001)
me_sphere.materials.append(mat_material_002)
me_sphere.use_remesh_preserve_volume = False
me_sphere.use_remesh_preserve_attributes = False
me_sphere.use_mirror_vertex_groups = False
me_sphere.update()

# ---- objects
ob_sphere = bpy.data.objects.new('Sphere', me_sphere)

# ---- transforms, parenting, visibility, modifiers, constraints
ob_sphere.location = (0.0, 0.0, 0.0)
ob_sphere.lineart.crease_threshold = 0.0

# ---- collection membership
col_collection_1.objects.link(ob_sphere)

# ---- scene / render settings (as saved in the file)
scene.frame_start = 1; scene.frame_end = 250; scene.frame_set(1)
scene.render.engine = 'BLENDER_EEVEE_NEXT'
scene.render.resolution_percentage = 50
scene.render.dither_intensity = 0.0
scene.cycles.use_denoising = False
scene.cycles.samples = 128
scene.cycles.sampling_pattern = 'TABULATED_SOBOL'
scene.cycles.use_adaptive_sampling = False
scene.cycles.use_light_tree = False
scene.cycles.blur_glossy = 0.0
scene.cycles.sample_clamp_indirect = 0.0
scene.view_settings.view_transform = 'Standard'
bpy.context.view_layer.update()

# ---- added for rendering (the .blend has no active camera and no usable light): camera, sun
cam_auto = bpy.data.cameras.new('AutoCamera')
cam_auto.lens = 50.0
cam_auto.sensor_width = 36.0
cam_auto.clip_end = 1000.0
ob_auto_camera = bpy.data.objects.new('AutoCamera', cam_auto)
scene.collection.objects.link(ob_auto_camera)
ob_auto_camera.location = (3.1458, -3.77496, 2.51866)
ob_auto_camera.rotation_euler = (1.09748, -7.21219e-08, 0.694738)
scene.camera = ob_auto_camera
light_auto_sun = bpy.data.lights.new('AutoSun', 'SUN')
light_auto_sun.energy = 3.0
light_auto_sun.angle = 0.0523599
ob_auto_sun = bpy.data.objects.new('AutoSun', light_auto_sun)
scene.collection.objects.link(ob_auto_sun)
ob_auto_sun.rotation_euler = (0.872665, 0.174533, 0.523599)
bpy.context.view_layer.update()
